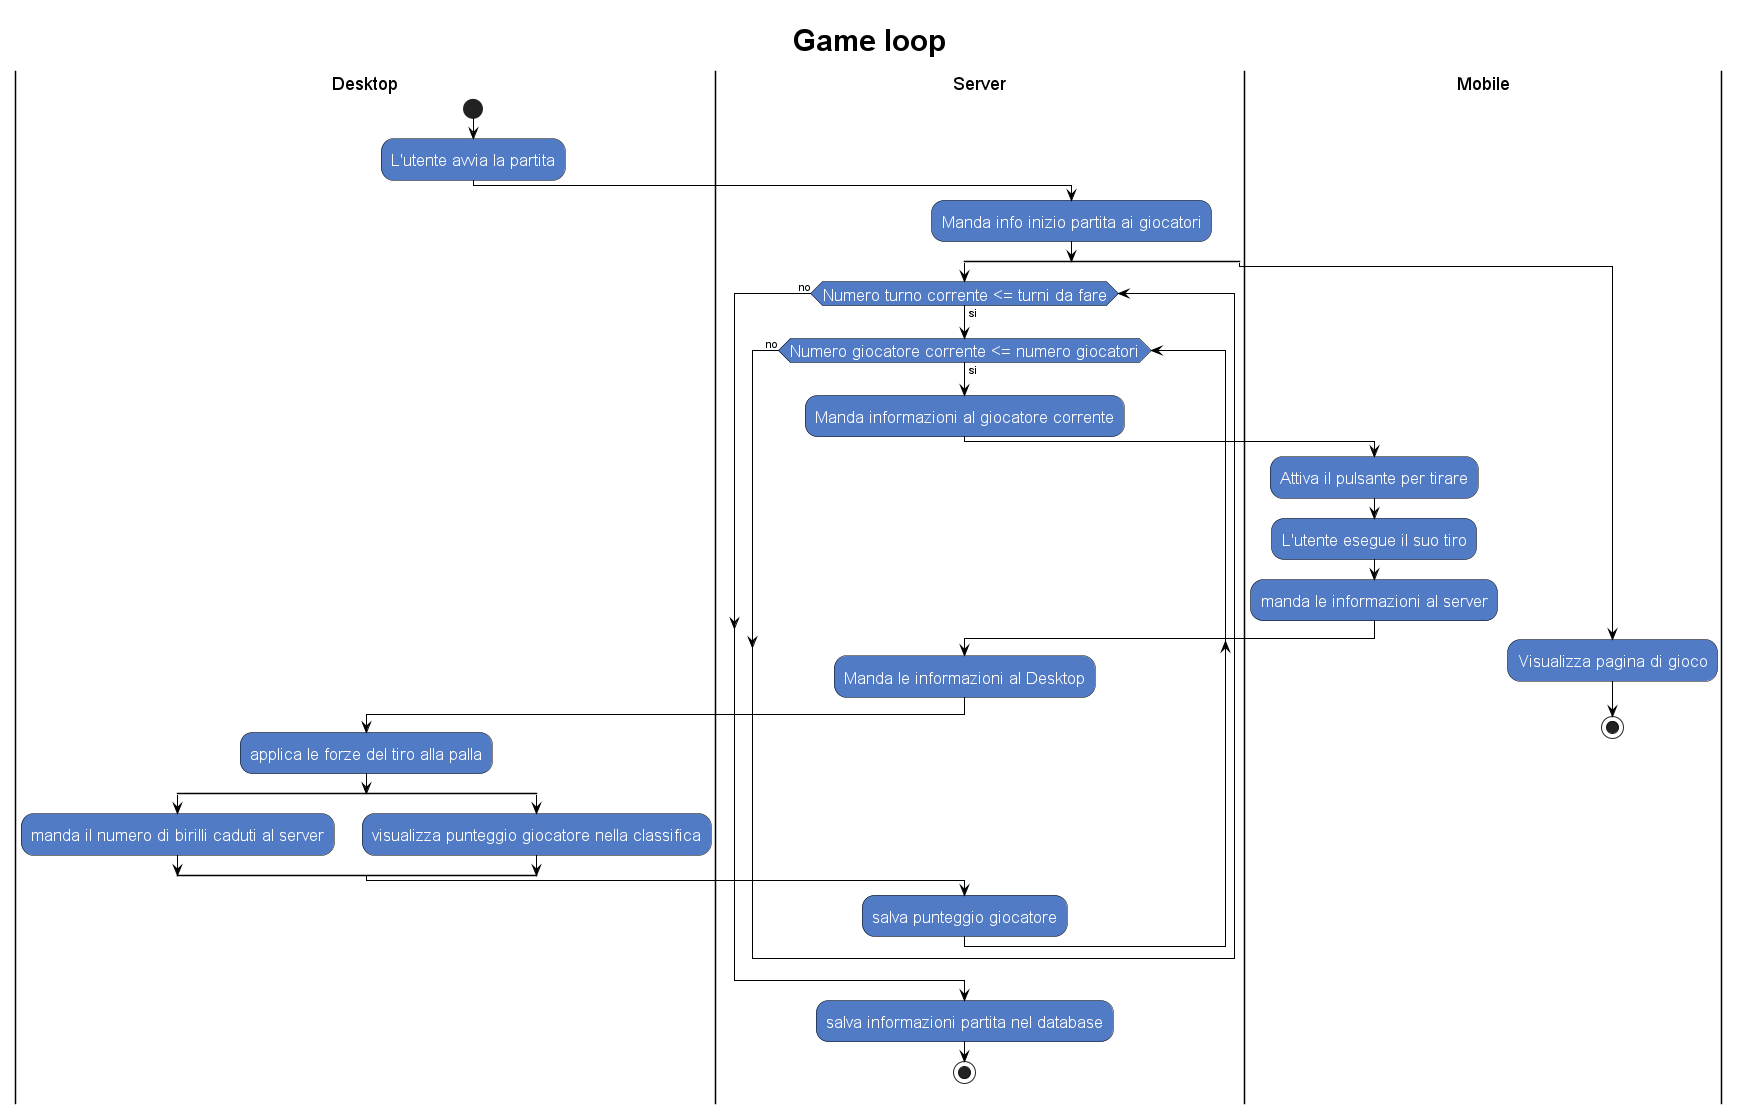

The diagram above was rendered by PlantUML. Its source (embedded in the PNG):
@startuml name
skinparam activity {
    FontColor          white
    AttributeFontColor white
    FontSize           17
    AttributeFontSize  15
    AttributeFontname  Droid Sans Mono
    BackgroundColor    #527BC6
    BorderColor        black
    ArrowColor         black
}
skinparam title {
    FontColor          black 
    FontSize           30
    AttributeFontSize  15
    AttributeFontname  Droid Sans Mono
}
title Game loop
|Desktop|
start
:L'utente avvia la partita;
|Server|
:Manda info inizio partita ai giocatori;
split
    while (Numero turno corrente <= turni da fare) is (si)
    while (Numero giocatore corrente <= numero giocatori) is (si)
    :Manda informazioni al giocatore corrente;
    |Mobile|
    :Attiva il pulsante per tirare;
    :L'utente esegue il suo tiro;
    :manda le informazioni al server;
    |Server|
    :Manda le informazioni al Desktop;
    |Desktop|
    :applica le forze del tiro alla palla;
    split
    :manda il numero di birilli caduti al server;
    split again
    :visualizza punteggio giocatore nella classifica;
    end split
    |Server|
    :salva punteggio giocatore;
    end while (no)
    end while (no)
    :salva informazioni partita nel database;
    stop
split again
    |Mobile|
    :Visualizza pagina di gioco;
    stop;
    |Server|
@enduml